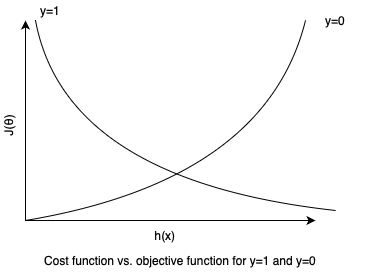

The diagram above was exported from draw.io. Its source (the exported page's mxGraphModel, read from the mxfile embedded in the PNG):
<mxGraphModel dx="954" dy="647" grid="1" gridSize="10" guides="1" tooltips="1" connect="1" arrows="1" fold="1" page="1" pageScale="1" pageWidth="850" pageHeight="1100" math="0" shadow="0">
  <root>
    <mxCell id="0" />
    <mxCell id="1" parent="0" />
    <mxCell id="yYWEXt1bL_s_wxF6wdlQ-1" value="" style="endArrow=classic;html=1;rounded=0;" edge="1" parent="1">
      <mxGeometry width="50" height="50" relative="1" as="geometry">
        <mxPoint x="400" y="360" as="sourcePoint" />
        <mxPoint x="400" y="160" as="targetPoint" />
      </mxGeometry>
    </mxCell>
    <mxCell id="yYWEXt1bL_s_wxF6wdlQ-2" value="" style="endArrow=classic;html=1;rounded=0;" edge="1" parent="1">
      <mxGeometry width="50" height="50" relative="1" as="geometry">
        <mxPoint x="400" y="360" as="sourcePoint" />
        <mxPoint x="690" y="360" as="targetPoint" />
      </mxGeometry>
    </mxCell>
    <mxCell id="yYWEXt1bL_s_wxF6wdlQ-6" value="" style="endArrow=none;html=1;curved=1;" edge="1" parent="1">
      <mxGeometry width="50" height="50" relative="1" as="geometry">
        <mxPoint x="400" y="360" as="sourcePoint" />
        <mxPoint x="680" y="160" as="targetPoint" />
        <Array as="points">
          <mxPoint x="640" y="320" />
        </Array>
      </mxGeometry>
    </mxCell>
    <mxCell id="yYWEXt1bL_s_wxF6wdlQ-7" value="" style="endArrow=none;html=1;curved=1;" edge="1" parent="1">
      <mxGeometry width="50" height="50" relative="1" as="geometry">
        <mxPoint x="710" y="350" as="sourcePoint" />
        <mxPoint x="410" y="160" as="targetPoint" />
        <Array as="points">
          <mxPoint x="440" y="320" />
        </Array>
      </mxGeometry>
    </mxCell>
    <mxCell id="yYWEXt1bL_s_wxF6wdlQ-8" value="h(x)" style="text;html=1;strokeColor=none;fillColor=none;align=center;verticalAlign=middle;whiteSpace=wrap;rounded=0;" vertex="1" parent="1">
      <mxGeometry x="510" y="360" width="60" height="30" as="geometry" />
    </mxCell>
    <mxCell id="yYWEXt1bL_s_wxF6wdlQ-9" value="J(θ)&lt;br&gt;&amp;nbsp;" style="text;html=1;strokeColor=none;fillColor=none;align=center;verticalAlign=middle;whiteSpace=wrap;rounded=0;rotation=-90;" vertex="1" parent="1">
      <mxGeometry x="360" y="250" width="60" height="30" as="geometry" />
    </mxCell>
    <mxCell id="yYWEXt1bL_s_wxF6wdlQ-10" value="y=1" style="text;html=1;strokeColor=none;fillColor=none;align=center;verticalAlign=middle;whiteSpace=wrap;rounded=0;" vertex="1" parent="1">
      <mxGeometry x="395" y="140" width="60" height="20" as="geometry" />
    </mxCell>
    <mxCell id="yYWEXt1bL_s_wxF6wdlQ-11" value="y=0" style="text;html=1;strokeColor=none;fillColor=none;align=center;verticalAlign=middle;whiteSpace=wrap;rounded=0;" vertex="1" parent="1">
      <mxGeometry x="680" y="150" width="60" height="20" as="geometry" />
    </mxCell>
    <mxCell id="yYWEXt1bL_s_wxF6wdlQ-12" value="Cost function vs. objective function for y=1 and y=0" style="text;html=1;strokeColor=none;fillColor=none;align=center;verticalAlign=middle;whiteSpace=wrap;rounded=0;" vertex="1" parent="1">
      <mxGeometry x="410" y="380" width="290" height="40" as="geometry" />
    </mxCell>
  </root>
</mxGraphModel>